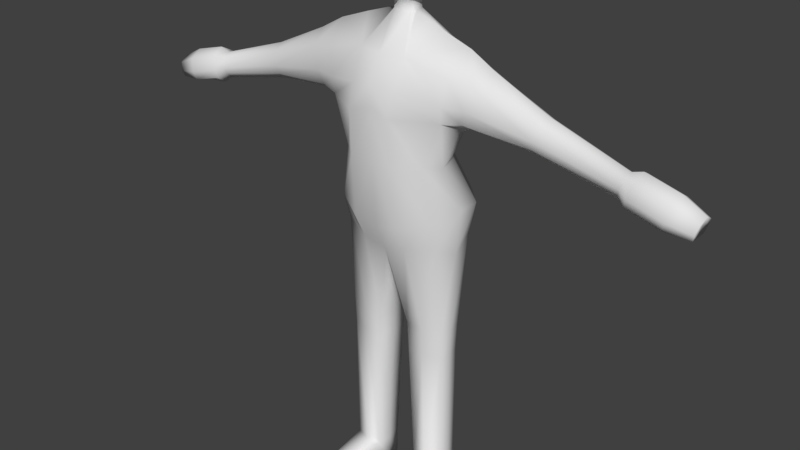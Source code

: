 # Source: shopkeeper.blend  (saved by Blender 2.77.0; exported with 4.5.12 LTS)
import bpy
from mathutils import Matrix  # noqa: F401  (used for matrix-valued properties, if any)

bpy.ops.wm.read_factory_settings(use_empty=True)
scene = bpy.context.scene
scene.name = 'Scene'

# ---- collections
col_collection_1 = bpy.data.collections.new('Collection 1'); scene.collection.children.link(col_collection_1)

# ---- materials (node trees are filled in below, after node groups)
mat_material = bpy.data.materials.new('Material')
mat_material.alpha_threshold = 0.0
mat_material.use_transparent_shadow = False
mat_material.roughness = 0.5
mat_material.line_color = (0.0, 0.0, 0.0, 1.0)

# ---- material node trees

# ---- world
world_world = bpy.data.worlds.new('World'); scene.world = world_world
world_world.color = (0.05088, 0.05088, 0.05088)
world_world.use_sun_shadow = False
world_world.sun_shadow_jitter_overblur = 0.0
world_world.cycles.sampling_method = 'MANUAL'

# ---- meshes
me_cube = bpy.data.meshes.new('Cube')
me_cube.from_pydata([(0.3773, 0.3321, -0.6294), (0.2174, 0.249, -0.3734), (0.01144, 0.4607, -0.6328), (0.3142, -0.3058, -0.6118), (0.004955, -0.3992, -0.6122), (0.4696, -0.04861, -0.6219), (0.004327, 0.2406, -0.3682), (0.2184, -0.1088, -0.3715), (0.002688, -0.1002, -0.3682), (0.2485, 0.03734, -0.3704), (0.3848, 0.3379, -1.07), (0.01411, 0.4615, -1.072), (0.4868, 0.1231, -0.9202), (0.3469, 0.3025, -0.6444), (0.2005, 0.2293, -0.4102), (0.296, -0.2808, -0.6444), (0.4307, -0.04954, -0.6444), (0.2033, -0.09154, -0.4102), (0.2276, 0.03847, -0.4102), (0.3571, 0.3025, -1.072), (0.4445, 0.1086, -0.9248), (-0.3773, 0.3321, -0.6294), (-0.2174, 0.249, -0.3734), (-0.01144, 0.4607, -0.6328), (-0.3142, -0.3058, -0.6118), (-0.004955, -0.3992, -0.6122), (-0.4696, -0.04861, -0.6219), (-0.004327, 0.2406, -0.3682), (-0.2184, -0.1088, -0.3715), (-0.002688, -0.1002, -0.3682), (0.0, 0.0409, -0.3641), (-0.2485, 0.03734, -0.3704), (-0.3848, 0.3379, -1.07), (-0.01411, 0.4615, -1.072), (-0.4868, 0.1231, -0.9202), (-0.3469, 0.3025, -0.6444), (-0.2005, 0.2293, -0.4102), (0.0, 0.4187, -0.6444), (-0.296, -0.2808, -0.6444), (0.0, -0.3683, -0.6444), (-0.4307, -0.04954, -0.6444), (0.0, 0.2199, -0.4079), (-0.2033, -0.09154, -0.4102), (0.0, -0.08375, -0.41), (0.0, 0.04104, -0.4091), (-0.2276, 0.03847, -0.4102), (-0.3571, 0.3025, -1.072), (0.0, 0.4187, -1.072), (-0.4445, 0.1086, -0.9248), (0.7445, 0.4549, -4.114), (0.7022, -0.4217, -4.115), (0.9208, 0.3676, -2.251), (0.8965, -0.4226, -2.202), (0.889, -0.04204, -4.0), (0.5964, 0.1398, -3.416), (0.582, -0.4507, -3.407), (0.98, -0.07023, -1.931), (0.7354, -0.225, -3.414), (0.1118, 0.1195, -1.515), (0.7963, -0.0244, -4.646), (0.7006, -0.3043, -4.509), (0.7218, 0.3429, -4.508), (0.7815, -0.06151, -5.748), (0.7339, -0.2133, -5.748), (0.7364, 0.1411, -5.748), (0.2361, 0.2449, -5.748), (0.2267, -0.2701, -5.748), (0.1872, -0.04233, -5.748), (0.7663, -0.06009, -6.144), (0.7212, -0.2042, -6.144), (0.7235, 0.1322, -6.144), (0.2488, 0.2307, -6.144), (0.2398, -0.258, -6.144), (0.2024, -0.04188, -6.144), (0.768, -0.05611, -8.019), (0.7296, -0.1786, -8.019), (0.7316, 0.1074, -8.019), (0.3279, 0.1912, -8.019), (0.3203, -0.2244, -8.019), (0.2885, -0.04063, -8.019), (0.768, -0.05611, -8.388), (0.7296, -0.1786, -8.388), (0.7316, 0.1074, -8.388), (0.3279, 0.1912, -8.388), (0.3203, -0.2244, -8.388), (0.2885, -0.04063, -8.388), (0.7374, -0.7999, -8.133), (0.4246, -0.8349, -8.133), (0.7374, -0.7999, -8.415), (0.4246, -0.8349, -8.415), (0.3722, 0.8615, -4.167), (0.3155, -0.6434, -4.209), (0.3288, 0.5339, -2.103), (0.3276, -0.4713, -2.059), (0.3251, 0.4252, -3.402), (0.3032, -0.7047, -3.378), (0.5477, -0.08262, -1.772), (0.3549, 0.6432, -4.579), (0.3269, -0.4575, -4.58), (0.4739, 0.2813, -5.748), (0.4678, -0.2853, -5.748), (0.4744, 0.2662, -6.144), (0.4686, -0.2715, -6.144), (0.5198, 0.2241, -8.019), (0.5148, -0.233, -8.019), (0.5198, 0.2241, -8.388), (0.5148, -0.233, -8.388), (0.5164, -0.0333, -8.388), (0.5733, -1.028, -8.133), (0.5733, -1.028, -8.415), (0.1247, 0.1076, -1.648), (0.1268, -0.1013, -1.648), (0.1879, 0.1347, -1.423), (0.1453, -0.03094, -1.648), (0.1135, -0.1248, -1.515), (0.3469, 0.3025, -1.123), (0.1279, -0.03633, -1.515), (0.1918, -0.1404, -1.423), (0.3469, 0.3025, -0.6444), (0.299, -0.03003, -1.419), (0.296, -0.2808, -1.123), (0.2005, 0.2293, -0.4102), (0.4307, -0.04954, -1.123), (0.296, -0.2808, -0.6444), (0.8633, 0.3381, -2.553), (0.4307, -0.04954, -0.6444), (0.2033, -0.09154, -0.4102), (0.2276, 0.03847, -0.4102), (0.8471, -0.4582, -2.558), (1.993, 0.1342, -2.731), (0.3144, -0.6571, -2.452), (0.3371, 0.593, -2.491), (0.9198, -0.1982, -2.945), (0.2989, -0.7427, -2.76), (0.8271, 0.2558, -2.772), (0.8245, -0.4096, -2.783), (0.3287, 0.5587, -2.797), (1.129, 0.2628, -2.543), (1.225, 0.2517, -2.312), (1.121, -0.3948, -2.553), (1.227, -0.3374, -2.276), (1.319, -0.07451, -2.123), (1.055, 0.1951, -2.725), (1.061, -0.3524, -2.741), (3.056, 0.0644, -3.002), (1.063, -0.1698, -2.838), (2.037, 0.1271, -2.585), (1.992, -0.2828, -2.728), (2.043, -0.2465, -2.562), (2.069, -0.07973, -2.474), (1.959, 0.09124, -2.84), (1.958, -0.2559, -2.832), (3.178, 0.1471, -3.053), (1.957, -0.1402, -2.917), (3.084, 0.05953, -2.901), (3.057, -0.2232, -3.0), (3.088, -0.1981, -2.886), (3.105, -0.08314, -2.825), (3.036, 0.03479, -3.077), (3.037, -0.2047, -3.072), (3.64, 0.1471, -3.179), (3.037, -0.1248, -3.161), (3.22, 0.1396, -2.898), (3.179, -0.2952, -3.049), (3.227, -0.2567, -2.874), (3.252, -0.07978, -2.781), (3.146, 0.1016, -3.168), (3.149, -0.2667, -3.16), (3.955, 0.07112, -3.249), (3.147, -0.1439, -3.25), (3.682, 0.1396, -3.024), (3.641, -0.2952, -3.175), (3.688, -0.2567, -3.0), (3.714, -0.07978, -2.907), (3.608, 0.1016, -3.294), (3.61, -0.2667, -3.286), (3.609, -0.1439, -3.29), (3.983, 0.06604, -3.144), (3.955, -0.2291, -3.247), (3.988, -0.2029, -3.128), (4.005, -0.08287, -3.064), (3.933, 0.04022, -3.327), (3.935, -0.2097, -3.322), (3.981, -0.1309, -3.153), (3.934, -0.1264, -3.324), (-0.7445, 0.4549, -4.114), (-0.7022, -0.4217, -4.115), (-0.9208, 0.3676, -2.251), (-0.8964, -0.4226, -2.202), (-0.889, -0.04204, -4.0), (0.0, 0.817, -4.217), (-0.5964, 0.1398, -3.416), (0.0, -0.6099, -4.295), (-0.582, -0.4507, -3.407), (-0.98, -0.07023, -1.931), (-1.392e-27, 0.6021, -2.062), (0.007861, -0.5445, -2.068), (0.0, 0.4525, -3.389), (8.698e-05, -0.679, -3.352), (-0.7354, -0.225, -3.414), (-0.1118, 0.1195, -1.515), (-0.7963, -0.0244, -4.646), (-0.7006, -0.3043, -4.509), (-0.7218, 0.3429, -4.508), (0.0, 0.5963, -4.644), (0.0, -0.4418, -4.644), (0.0, 0.01821, -4.837), (-0.7815, -0.06151, -5.748), (-0.7339, -0.2133, -5.748), (-0.7364, 0.1411, -5.748), (-0.2361, 0.2449, -5.748), (-0.2267, -0.2701, -5.748), (-0.1872, -0.04233, -5.748), (-0.7663, -0.06009, -6.144), (-0.7212, -0.2042, -6.144), (-0.7235, 0.1322, -6.144), (-0.2488, 0.2307, -6.144), (-0.2398, -0.258, -6.144), (-0.2024, -0.04188, -6.144), (-0.768, -0.05611, -8.019), (-0.7296, -0.1786, -8.019), (-0.7316, 0.1074, -8.019), (-0.3279, 0.1912, -8.019), (-0.3203, -0.2244, -8.019), (-0.2885, -0.04063, -8.019), (-0.768, -0.05611, -8.388), (-0.7296, -0.1786, -8.388), (-0.7316, 0.1074, -8.388), (-0.3279, 0.1912, -8.388), (-0.3203, -0.2244, -8.388), (-0.2885, -0.04063, -8.388), (-0.7374, -0.7999, -8.133), (-0.4246, -0.8349, -8.133), (-0.7374, -0.7999, -8.415), (-0.4246, -0.8349, -8.415), (-0.3722, 0.8615, -4.167), (-0.3155, -0.6434, -4.209), (-0.3288, 0.5339, -2.103), (-0.3154, -0.4713, -2.059), (-0.3251, 0.4252, -3.402), (-0.3032, -0.7047, -3.378), (-0.5477, -0.08262, -1.772), (-0.3549, 0.6432, -4.579), (-0.3269, -0.4575, -4.58), (-0.4739, 0.2813, -5.748), (-0.4678, -0.2853, -5.748), (-0.4744, 0.2662, -6.144), (-0.4686, -0.2715, -6.144), (-0.5198, 0.2241, -8.019), (-0.5148, -0.233, -8.019), (-0.5198, 0.2241, -8.388), (-0.5148, -0.233, -8.388), (-0.5164, -0.0333, -8.388), (-0.5733, -1.028, -8.133), (-0.5733, -1.028, -8.415), (-0.1247, 0.1076, -1.648), (0.0, 0.1857, -1.648), (-0.1268, -0.1013, -1.648), (3.403e-05, -0.1426, -1.647), (-0.1879, 0.1347, -1.423), (-0.1453, -0.03094, -1.648), (0.0, 0.1804, -1.515), (-0.1135, -0.1248, -1.515), (0.0, -0.1724, -1.515), (-0.3469, 0.3025, -1.123), (-0.1279, -0.03633, -1.515), (0.0, 0.2743, -1.423), (-0.1918, -0.1404, -1.423), (0.0, -0.3185, -1.423), (-0.3469, 0.3025, -0.6444), (-0.299, -0.03003, -1.419), (0.0, 0.4187, -1.123), (-0.296, -0.2808, -1.123), (0.0, -0.3683, -1.123), (-0.2005, 0.2293, -0.4102), (-0.4307, -0.04954, -1.123), (0.0, 0.4187, -0.6444), (-0.296, -0.2808, -0.6444), (0.0, -0.3683, -0.6444), (-0.8633, 0.3381, -2.553), (-0.4307, -0.04954, -0.6444), (0.0, 0.2199, -0.4079), (-0.2033, -0.09154, -0.4102), (0.0, -0.08375, -0.41), (0.0, 0.04104, -0.4091), (-0.2276, 0.03847, -0.4102), (-0.8465, -0.4582, -2.558), (-2.576e-31, 0.6854, -2.42), (0.01059, -0.7135, -2.363), (-1.993, 0.1342, -2.731), (-0.2982, -0.6572, -2.452), (-0.3371, 0.593, -2.491), (0.008115, -0.6844, -2.689), (-0.9198, -0.1982, -2.945), (-0.2873, -0.7427, -2.76), (-0.8271, 0.2558, -2.772), (-0.8244, -0.4096, -2.783), (0.0, 0.6731, -2.745), (-0.3287, 0.5587, -2.797), (-1.129, 0.2628, -2.543), (-1.225, 0.2517, -2.312), (-1.121, -0.3948, -2.553), (-1.227, -0.3374, -2.276), (-1.319, -0.07451, -2.123), (-1.055, 0.1951, -2.725), (-1.061, -0.3524, -2.741), (-3.056, 0.0644, -3.002), (-1.063, -0.1698, -2.838), (-2.037, 0.1271, -2.585), (-1.992, -0.2828, -2.728), (-2.043, -0.2465, -2.562), (-2.069, -0.07973, -2.474), (-1.959, 0.09124, -2.84), (-1.958, -0.2559, -2.832), (-3.178, 0.1471, -3.053), (-1.957, -0.1402, -2.917), (-3.084, 0.05953, -2.901), (-3.057, -0.2232, -3.0), (-3.088, -0.1981, -2.886), (-3.105, -0.08314, -2.825), (-3.036, 0.03479, -3.077), (-3.037, -0.2047, -3.072), (-3.64, 0.1471, -3.179), (-3.037, -0.1248, -3.161), (-3.22, 0.1396, -2.898), (-3.179, -0.2952, -3.049), (-3.227, -0.2567, -2.874), (-3.252, -0.07978, -2.781), (-3.146, 0.1016, -3.168), (-3.149, -0.2667, -3.16), (-3.955, 0.07112, -3.249), (-3.147, -0.1439, -3.25), (-3.682, 0.1396, -3.024), (-3.641, -0.2952, -3.175), (-3.688, -0.2567, -3.0), (-3.714, -0.07978, -2.907), (-3.608, 0.1016, -3.294), (-3.61, -0.2667, -3.286), (-3.609, -0.1439, -3.29), (-3.983, 0.06604, -3.144), (-3.955, -0.2291, -3.247), (-3.988, -0.2029, -3.128), (-4.005, -0.08287, -3.064), (-3.933, 0.04022, -3.327), (-3.935, -0.2097, -3.322), (-3.981, -0.1309, -3.153), (-3.934, -0.1264, -3.324)], [], [(0, 2, 6, 1), (3, 5, 9, 7), (9, 30, 8, 7), (1, 6, 30, 9), (5, 0, 1, 9), (4, 3, 7, 8), (0, 5, 12, 10), (2, 0, 10, 11), (14, 41, 37, 13), (17, 18, 16, 15), (17, 43, 44, 18), (18, 44, 41, 14), (18, 14, 13, 16), (43, 17, 15, 39), (19, 20, 16, 13), (47, 19, 13, 37), (3, 4, 39, 15), (6, 2, 37, 41), (4, 8, 43, 39), (5, 3, 15, 16), (8, 30, 44, 43), (30, 6, 41, 44), (11, 10, 19, 47), (10, 12, 20, 19), (12, 5, 16, 20), (2, 11, 47, 37), (21, 22, 27, 23), (24, 28, 31, 26), (31, 28, 29, 30), (22, 31, 30, 27), (26, 31, 22, 21), (25, 29, 28, 24), (21, 32, 34, 26), (23, 33, 32, 21), (36, 35, 37, 41), (42, 38, 40, 45), (42, 45, 44, 43), (45, 36, 41, 44), (45, 40, 35, 36), (43, 39, 38, 42), (46, 35, 40, 48), (47, 37, 35, 46), (24, 38, 39, 25), (27, 41, 37, 23), (25, 39, 43, 29), (26, 40, 38, 24), (29, 43, 44, 30), (30, 44, 41, 27), (33, 47, 46, 32), (32, 46, 48, 34), (34, 48, 40, 26), (23, 37, 47, 33), (52, 128, 139, 140), (136, 94, 197, 297), (94, 90, 190, 197), (91, 95, 198, 192), (130, 93, 196, 288), (53, 57, 55, 50), (49, 54, 57, 53), (124, 51, 138, 137), (96, 92, 110, 113), (92, 195, 256, 110), (53, 50, 60, 59), (49, 53, 59, 61), (97, 61, 64, 99), (205, 206, 67, 66), (91, 192, 205, 98), (90, 49, 61, 97), (99, 64, 70, 101), (66, 67, 73, 72), (59, 60, 63, 62), (206, 204, 65, 67), (98, 205, 66, 100), (61, 59, 62, 64), (102, 72, 78, 104), (73, 71, 77, 79), (62, 63, 69, 68), (67, 65, 71, 73), (100, 66, 72, 102), (64, 62, 68, 70), (103, 76, 82, 105), (78, 79, 85, 84), (70, 68, 74, 76), (72, 73, 79, 78), (101, 70, 76, 103), (68, 69, 75, 74), (105, 107, 85, 83), (107, 106, 84, 85), (74, 75, 81, 80), (79, 77, 83, 85), (78, 84, 89, 87), (76, 74, 80, 82), (108, 87, 89, 109), (106, 81, 88, 109), (81, 75, 86, 88), (104, 78, 87, 108), (75, 104, 108, 86), (84, 106, 109, 89), (86, 108, 109, 88), (80, 81, 106, 107), (82, 80, 107, 105), (71, 101, 103, 77), (77, 103, 105, 83), (63, 100, 102, 69), (69, 102, 104, 75), (60, 98, 100, 63), (65, 99, 101, 71), (190, 90, 97, 204), (50, 91, 98, 60), (204, 97, 99, 65), (51, 92, 96, 56), (56, 96, 93, 52), (128, 52, 93, 130), (50, 55, 95, 91), (54, 49, 90, 94), (134, 54, 94, 136), (113, 110, 58, 116), (110, 256, 261, 58), (196, 93, 111, 258), (93, 96, 113, 111), (58, 261, 266, 112), (116, 58, 112, 119), (258, 111, 114, 263), (111, 113, 116, 114), (112, 266, 271, 115), (117, 119, 122, 120), (263, 114, 117, 268), (114, 116, 119, 117), (115, 271, 276, 118), (120, 122, 125, 123), (119, 112, 115, 122), (268, 117, 120, 273), (118, 276, 281, 121), (123, 125, 127, 126), (122, 115, 118, 125), (273, 120, 123, 278), (127, 284, 283, 126), (121, 281, 284, 127), (125, 118, 121, 127), (278, 123, 126, 283), (51, 124, 131, 92), (135, 128, 130, 133), (128, 135, 143, 139), (133, 130, 288, 292), (92, 131, 287, 195), (56, 52, 140, 141), (57, 132, 135, 55), (95, 133, 292, 198), (54, 134, 132, 57), (55, 135, 133, 95), (124, 134, 136, 131), (131, 136, 297, 287), (145, 142, 150, 153), (141, 140, 148, 149), (142, 137, 129, 150), (143, 145, 153, 151), (132, 134, 142, 145), (134, 124, 137, 142), (135, 132, 145, 143), (51, 56, 141, 138), (151, 153, 161, 159), (148, 147, 155, 156), (146, 149, 157, 154), (147, 151, 159, 155), (137, 138, 146, 129), (139, 143, 151, 147), (138, 141, 149, 146), (140, 139, 147, 148), (154, 157, 165, 162), (155, 159, 167, 163), (144, 154, 162, 152), (161, 158, 166, 169), (150, 129, 144, 158), (149, 148, 156, 157), (153, 150, 158, 161), (129, 146, 154, 144), (152, 162, 170, 160), (169, 166, 174, 176), (165, 164, 172, 173), (166, 152, 160, 174), (156, 155, 163, 164), (159, 161, 169, 167), (158, 144, 152, 166), (157, 156, 164, 165), (173, 172, 179, 180), (174, 160, 168, 181), (175, 176, 184, 182), (172, 171, 178, 179), (163, 167, 175, 171), (162, 165, 173, 170), (164, 163, 171, 172), (167, 169, 176, 175), (183, 180, 179, 178), (168, 177, 180, 183), (181, 168, 183, 184), (184, 183, 178, 182), (176, 174, 181, 184), (160, 170, 177, 168), (171, 175, 182, 178), (170, 173, 180, 177), (188, 302, 301, 286), (298, 297, 197, 239), (239, 197, 190, 235), (236, 192, 198, 240), (290, 288, 196, 238), (189, 186, 193, 199), (185, 189, 199, 191), (279, 299, 300, 187), (241, 260, 255, 237), (237, 255, 256, 195), (189, 201, 202, 186), (185, 203, 201, 189), (242, 244, 209, 203), (205, 211, 212, 206), (236, 243, 205, 192), (235, 242, 203, 185), (244, 246, 215, 209), (211, 217, 218, 212), (201, 207, 208, 202), (206, 212, 210, 204), (243, 245, 211, 205), (203, 209, 207, 201), (247, 249, 223, 217), (218, 224, 222, 216), (207, 213, 214, 208), (212, 218, 216, 210), (245, 247, 217, 211), (209, 215, 213, 207), (248, 250, 227, 221), (223, 229, 230, 224), (215, 221, 219, 213), (217, 223, 224, 218), (246, 248, 221, 215), (213, 219, 220, 214), (250, 228, 230, 252), (252, 230, 229, 251), (219, 225, 226, 220), (224, 230, 228, 222), (223, 232, 234, 229), (221, 227, 225, 219), (253, 254, 234, 232), (251, 254, 233, 226), (226, 233, 231, 220), (249, 253, 232, 223), (220, 231, 253, 249), (229, 234, 254, 251), (231, 233, 254, 253), (225, 252, 251, 226), (227, 250, 252, 225), (216, 222, 248, 246), (222, 228, 250, 248), (208, 214, 247, 245), (214, 220, 249, 247), (202, 208, 245, 243), (210, 216, 246, 244), (190, 204, 242, 235), (186, 202, 243, 236), (204, 210, 244, 242), (187, 194, 241, 237), (194, 188, 238, 241), (286, 290, 238, 188), (186, 236, 240, 193), (191, 239, 235, 185), (295, 298, 239, 191), (260, 265, 200, 255), (255, 200, 261, 256), (196, 258, 257, 238), (238, 257, 260, 241), (200, 259, 266, 261), (265, 270, 259, 200), (258, 263, 262, 257), (257, 262, 265, 260), (259, 264, 271, 266), (267, 272, 275, 270), (263, 268, 267, 262), (262, 267, 270, 265), (264, 269, 276, 271), (272, 277, 280, 275), (270, 275, 264, 259), (268, 273, 272, 267), (269, 274, 281, 276), (277, 282, 285, 280), (275, 280, 269, 264), (273, 278, 277, 272), (285, 282, 283, 284), (274, 285, 284, 281), (280, 285, 274, 269), (278, 283, 282, 277), (187, 237, 291, 279), (296, 294, 290, 286), (286, 301, 305, 296), (294, 292, 288, 290), (237, 195, 287, 291), (194, 303, 302, 188), (199, 193, 296, 293), (240, 198, 292, 294), (191, 199, 293, 295), (193, 240, 294, 296), (279, 291, 298, 295), (291, 287, 297, 298), (307, 315, 312, 304), (303, 311, 310, 302), (304, 312, 289, 299), (305, 313, 315, 307), (293, 307, 304, 295), (295, 304, 299, 279), (296, 305, 307, 293), (187, 300, 303, 194), (313, 321, 323, 315), (310, 318, 317, 309), (308, 316, 319, 311), (309, 317, 321, 313), (299, 289, 308, 300), (301, 309, 313, 305), (300, 308, 311, 303), (302, 310, 309, 301), (316, 324, 327, 319), (317, 325, 329, 321), (306, 314, 324, 316), (323, 331, 328, 320), (312, 320, 306, 289), (311, 319, 318, 310), (315, 323, 320, 312), (289, 306, 316, 308), (314, 322, 332, 324), (331, 338, 336, 328), (327, 335, 334, 326), (328, 336, 322, 314), (318, 326, 325, 317), (321, 329, 331, 323), (320, 328, 314, 306), (319, 327, 326, 318), (335, 342, 341, 334), (336, 343, 330, 322), (337, 344, 346, 338), (334, 341, 340, 333), (325, 333, 337, 329), (324, 332, 335, 327), (326, 334, 333, 325), (329, 337, 338, 331), (345, 340, 341, 342), (330, 345, 342, 339), (343, 346, 345, 330), (346, 344, 340, 345), (338, 346, 343, 336), (322, 330, 339, 332), (333, 340, 344, 337), (332, 339, 342, 335)])
me_cube.polygons.foreach_set('use_smooth', [True] * 348)
_uv = me_cube.uv_layers.new(name='UVMap')
_uv.uv.foreach_set('vector', [0.6756, 0.9049, 0.6693, 0.9049, 0.6704, 0.9006, 0.6736, 0.9006, 0.6629, 0.9307, 0.6601, 0.9267, 0.6639, 0.9234, 0.6645, 0.9258, 0.6639, 0.9234, 0.6679, 0.9232, 0.668, 0.9255, 0.6645, 0.9258, 0.6641, 0.92, 0.6676, 0.9199, 0.6679, 0.9232, 0.6639, 0.9234, 0.6088, 0.939, 0.6148, 0.9386, 0.6133, 0.9431, 0.61, 0.9432, 0.668, 0.932, 0.6629, 0.9307, 0.6645, 0.9258, 0.668, 0.9255, 0.6148, 0.9386, 0.6088, 0.939, 0.6115, 0.9337, 0.6148, 0.9309, 0.6693, 0.9049, 0.6756, 0.9049, 0.6756, 0.9126, 0.6693, 0.9126, 0.6068, 0.9032, 0.6068, 0.9067, 0.6029, 0.9071, 0.6029, 0.9008, 0.6022, 0.9202, 0.6002, 0.9194, 0.6023, 0.916, 0.6056, 0.9191, 0.6022, 0.9202, 0.6015, 0.9237, 0.5995, 0.9233, 0.6002, 0.9194, 0.6002, 0.9194, 0.5995, 0.9233, 0.5967, 0.9227, 0.5971, 0.9192, 0.6002, 0.9194, 0.5971, 0.9192, 0.5964, 0.9163, 0.6023, 0.916, 0.6015, 0.9237, 0.6022, 0.9202, 0.6056, 0.9191, 0.6061, 0.9245, 0.5927, 0.9007, 0.5933, 0.9051, 0.5933, 0.9104, 0.5896, 0.9062, 0.5959, 0.9072, 0.5959, 0.9007, 0.6029, 0.9008, 0.6029, 0.9071, 0.6199, 0.9196, 0.6199, 0.9248, 0.6194, 0.925, 0.6194, 0.9199, 0.6601, 0.9097, 0.6618, 0.9041, 0.6623, 0.9047, 0.6607, 0.9097, 0.6671, 0.9178, 0.6623, 0.9151, 0.6627, 0.9145, 0.6674, 0.9171, 0.6024, 0.9153, 0.606, 0.9189, 0.6056, 0.9191, 0.6023, 0.916, 0.6623, 0.9151, 0.6614, 0.9129, 0.6619, 0.9125, 0.6627, 0.9145, 0.6614, 0.9129, 0.6601, 0.9097, 0.6607, 0.9097, 0.6619, 0.9125, 0.5915, 0.9228, 0.5896, 0.9162, 0.5904, 0.9162, 0.5922, 0.9226, 0.5896, 0.9162, 0.5916, 0.9126, 0.5922, 0.913, 0.5904, 0.9162, 0.62, 0.9043, 0.62, 0.9097, 0.6194, 0.9093, 0.6194, 0.9042, 0.6618, 0.9041, 0.6669, 0.9006, 0.6674, 0.9012, 0.6623, 0.9047, 0.67, 0.9254, 0.6723, 0.9206, 0.6756, 0.9199, 0.6748, 0.9244, 0.6561, 0.9288, 0.651, 0.9293, 0.6498, 0.9272, 0.6549, 0.9248, 0.5861, 0.9395, 0.5866, 0.9371, 0.5901, 0.9374, 0.5901, 0.9397, 0.5867, 0.943, 0.5861, 0.9395, 0.5901, 0.9397, 0.5901, 0.943, 0.6549, 0.9248, 0.6498, 0.9272, 0.6474, 0.9245, 0.6503, 0.92, 0.5904, 0.9309, 0.5901, 0.9374, 0.5866, 0.9371, 0.5854, 0.9323, 0.6503, 0.92, 0.6544, 0.9149, 0.6561, 0.9191, 0.6549, 0.9248, 0.6748, 0.9244, 0.6756, 0.9321, 0.6707, 0.9331, 0.67, 0.9254, 0.6068, 0.9102, 0.603, 0.913, 0.6029, 0.9071, 0.6068, 0.9067, 0.6119, 0.9162, 0.6169, 0.916, 0.6148, 0.9191, 0.6107, 0.918, 0.601, 0.9273, 0.5989, 0.9273, 0.5995, 0.9233, 0.6015, 0.9237, 0.5989, 0.9273, 0.5959, 0.9262, 0.5967, 0.9227, 0.5995, 0.9233, 0.6107, 0.918, 0.6148, 0.9191, 0.6113, 0.9241, 0.6088, 0.9207, 0.5351, 0.9347, 0.5393, 0.933, 0.5393, 0.9385, 0.5352, 0.938, 0.6168, 0.9287, 0.6113, 0.9241, 0.6148, 0.9191, 0.6169, 0.9244, 0.5959, 0.9072, 0.6029, 0.9071, 0.603, 0.913, 0.5961, 0.9132, 0.6199, 0.9175, 0.6194, 0.9172, 0.6194, 0.9118, 0.6199, 0.9118, 0.6088, 0.9045, 0.6095, 0.9045, 0.6113, 0.9096, 0.6109, 0.9101, 0.6172, 0.8966, 0.6174, 0.8974, 0.6119, 0.8998, 0.6114, 0.8992, 0.594, 0.9347, 0.5934, 0.9343, 0.5935, 0.9296, 0.594, 0.9294, 0.6114, 0.8992, 0.6119, 0.8998, 0.6109, 0.9017, 0.6103, 0.9013, 0.6103, 0.9013, 0.6109, 0.9017, 0.6095, 0.9045, 0.6088, 0.9045, 0.6328, 0.9167, 0.6335, 0.9169, 0.6318, 0.9232, 0.631, 0.9233, 0.631, 0.9233, 0.6318, 0.9232, 0.6335, 0.9265, 0.6329, 0.927, 0.6201, 0.9021, 0.6194, 0.902, 0.6194, 0.8969, 0.6201, 0.8966, 0.6109, 0.9101, 0.6113, 0.9096, 0.6174, 0.9132, 0.6171, 0.9139, 0.314, 0.8599, 0.3166, 0.8543, 0.3202, 0.857, 0.319, 0.8619, 0.4123, 0.8592, 0.4102, 0.8482, 0.4153, 0.848, 0.4172, 0.8597, 0.4102, 0.8482, 0.4112, 0.8354, 0.4166, 0.8339, 0.4153, 0.848, 0.3248, 0.8253, 0.3171, 0.8375, 0.3128, 0.8348, 0.3213, 0.8209, 0.3088, 0.851, 0.3054, 0.8568, 0.3001, 0.8551, 0.3039, 0.8492, 0.4357, 0.95, 0.4318, 0.96, 0.4279, 0.9596, 0.4295, 0.9473, 0.4437, 0.9486, 0.4375, 0.9603, 0.4318, 0.96, 0.4357, 0.95, 0.4023, 0.8638, 0.4018, 0.8693, 0.3965, 0.8685, 0.3978, 0.8643, 0.2155, 0.8407, 0.2081, 0.8379, 0.2117, 0.8333, 0.2138, 0.8335, 0.1677, 0.8753, 0.173, 0.8765, 0.1713, 0.8822, 0.1689, 0.8823, 0.9415, 0.9637, 0.9353, 0.961, 0.9377, 0.9542, 0.9425, 0.9523, 0.9495, 0.9622, 0.9415, 0.9637, 0.9425, 0.9523, 0.9482, 0.9551, 0.9158, 0.8415, 0.9086, 0.8429, 0.9062, 0.8209, 0.911, 0.8207, 0.7851, 0.8922, 0.7926, 0.8954, 0.7936, 0.9074, 0.7901, 0.9069, 0.8307, 0.839, 0.8272, 0.8346, 0.8302, 0.8292, 0.834, 0.8334, 0.9171, 0.8491, 0.9092, 0.85, 0.9086, 0.8429, 0.9158, 0.8415, 0.911, 0.8207, 0.9062, 0.8209, 0.906, 0.8139, 0.9106, 0.8137, 0.7901, 0.9069, 0.7936, 0.9074, 0.7942, 0.9133, 0.7909, 0.9128, 0.9425, 0.9523, 0.9377, 0.9542, 0.9409, 0.9325, 0.9434, 0.9328, 0.7926, 0.8954, 0.8015, 0.8928, 0.7983, 0.9072, 0.7936, 0.9074, 0.834, 0.8334, 0.8302, 0.8292, 0.8431, 0.815, 0.8463, 0.8174, 0.9482, 0.9551, 0.9425, 0.9523, 0.9434, 0.9328, 0.9466, 0.933, 0.85, 0.8116, 0.8469, 0.8093, 0.865, 0.7826, 0.8676, 0.7846, 0.7942, 0.9133, 0.7987, 0.9131, 0.8009, 0.9407, 0.7971, 0.9409, 0.9434, 0.9328, 0.9409, 0.9325, 0.9415, 0.9255, 0.9439, 0.9258, 0.7936, 0.9074, 0.7983, 0.9072, 0.7987, 0.9131, 0.7942, 0.9133, 0.8463, 0.8174, 0.8431, 0.815, 0.8469, 0.8093, 0.85, 0.8116, 0.9466, 0.933, 0.9434, 0.9328, 0.9439, 0.9258, 0.947, 0.926, 0.6516, 0.7935, 0.6482, 0.7936, 0.6479, 0.788, 0.6513, 0.7879, 0.553, 0.932, 0.5554, 0.9324, 0.5559, 0.9372, 0.5535, 0.9369, 0.947, 0.926, 0.9439, 0.9258, 0.9464, 0.8928, 0.949, 0.893, 0.7909, 0.9128, 0.7942, 0.9133, 0.7971, 0.9409, 0.7943, 0.9405, 0.9106, 0.8137, 0.906, 0.8139, 0.9042, 0.7809, 0.908, 0.7807, 0.9439, 0.9258, 0.9415, 0.9255, 0.9444, 0.8926, 0.9464, 0.8928, 0.6034, 0.9092, 0.604, 0.9053, 0.6072, 0.9058, 0.6061, 0.9092, 0.604, 0.9053, 0.6045, 0.9023, 0.6072, 0.9029, 0.6072, 0.9058, 0.6849, 0.8906, 0.6831, 0.8904, 0.6835, 0.8848, 0.6853, 0.885, 0.5554, 0.9324, 0.5587, 0.9322, 0.5592, 0.937, 0.5559, 0.9372, 0.553, 0.932, 0.5535, 0.9369, 0.5454, 0.9361, 0.5451, 0.9324, 0.6871, 0.8908, 0.6849, 0.8906, 0.6853, 0.885, 0.6875, 0.8851, 0.6158, 0.9372, 0.6182, 0.9373, 0.6182, 0.9416, 0.6158, 0.9415, 0.6045, 0.9023, 0.6014, 0.9025, 0.6028, 0.8931, 0.6056, 0.8901, 0.6835, 0.8848, 0.6831, 0.8904, 0.6746, 0.888, 0.6749, 0.8836, 0.6234, 0.9369, 0.6207, 0.9373, 0.6211, 0.9278, 0.6228, 0.9249, 0.6265, 0.9373, 0.6234, 0.9369, 0.6228, 0.9249, 0.6255, 0.9278, 0.6072, 0.9029, 0.6045, 0.9023, 0.6056, 0.8901, 0.6072, 0.8934, 0.6746, 0.888, 0.6712, 0.8876, 0.6715, 0.8832, 0.6749, 0.8836, 0.6006, 0.9043, 0.6014, 0.9025, 0.6045, 0.9023, 0.604, 0.9053, 0.6007, 0.9068, 0.6006, 0.9043, 0.604, 0.9053, 0.6034, 0.9092, 0.9138, 0.8133, 0.9106, 0.8137, 0.908, 0.7807, 0.9108, 0.7804, 0.654, 0.7932, 0.6516, 0.7935, 0.6513, 0.7879, 0.6537, 0.7876, 0.8498, 0.8198, 0.8463, 0.8174, 0.85, 0.8116, 0.8533, 0.8139, 0.8533, 0.8139, 0.85, 0.8116, 0.8676, 0.7846, 0.8705, 0.7866, 0.8382, 0.8378, 0.834, 0.8334, 0.8463, 0.8174, 0.8498, 0.8198, 0.9144, 0.8203, 0.911, 0.8207, 0.9106, 0.8137, 0.9138, 0.8133, 0.9225, 0.8476, 0.9171, 0.8491, 0.9158, 0.8415, 0.9209, 0.8398, 0.8347, 0.8438, 0.8307, 0.839, 0.834, 0.8334, 0.8382, 0.8378, 0.9209, 0.8398, 0.9158, 0.8415, 0.911, 0.8207, 0.9144, 0.8203, 0.4018, 0.8693, 0.4118, 0.8714, 0.4055, 0.8765, 0.3988, 0.8744, 0.4605, 0.8447, 0.4596, 0.8368, 0.4705, 0.8327, 0.4674, 0.8433, 0.3166, 0.8543, 0.314, 0.8599, 0.3054, 0.8568, 0.3088, 0.851, 0.3289, 0.8301, 0.3208, 0.8393, 0.3171, 0.8375, 0.3248, 0.8253, 0.4045, 0.848, 0.4034, 0.8363, 0.4112, 0.8354, 0.4102, 0.8482, 0.4022, 0.8598, 0.4045, 0.848, 0.4102, 0.8482, 0.4123, 0.8592, 0.1245, 0.9407, 0.1245, 0.9431, 0.1224, 0.9433, 0.1224, 0.9405, 0.1689, 0.8823, 0.1713, 0.8822, 0.1713, 0.8845, 0.1693, 0.8846, 0.2252, 0.8308, 0.2264, 0.8366, 0.2149, 0.8331, 0.2155, 0.8308, 0.2264, 0.8366, 0.2155, 0.8407, 0.2138, 0.8335, 0.2149, 0.8331, 0.1693, 0.8846, 0.1713, 0.8845, 0.1719, 0.8862, 0.1683, 0.8863, 0.1522, 0.9434, 0.1539, 0.9413, 0.1549, 0.942, 0.1542, 0.9454, 0.04962, 0.9412, 0.04965, 0.9434, 0.04749, 0.9432, 0.04745, 0.9413, 0.1245, 0.9394, 0.1245, 0.9407, 0.1224, 0.9405, 0.1224, 0.939, 0.1722, 0.8551, 0.1758, 0.855, 0.1769, 0.8605, 0.1709, 0.8608, 0.1148, 0.8512, 0.1168, 0.8513, 0.1166, 0.8567, 0.1127, 0.8566, 0.1492, 0.9434, 0.151, 0.9443, 0.1517, 0.9454, 0.1475, 0.9452, 0.151, 0.9443, 0.1522, 0.9434, 0.1542, 0.9454, 0.1517, 0.9454, 0.1709, 0.8608, 0.1769, 0.8605, 0.1773, 0.8689, 0.1714, 0.8692, 0.1127, 0.8566, 0.1166, 0.8567, 0.1166, 0.8651, 0.1127, 0.865, 0.1168, 0.8513, 0.1193, 0.8511, 0.1222, 0.8566, 0.1166, 0.8567, 0.2455, 0.005859, 0.3894, 0.005859, 0.4675, 0.1902, 0.2455, 0.1902, 0.9175, 0.9103, 0.9234, 0.9099, 0.9225, 0.9138, 0.9195, 0.9141, 0.8994, 0.9181, 0.9032, 0.9162, 0.9054, 0.9205, 0.9033, 0.9207, 0.1166, 0.8567, 0.1222, 0.8566, 0.1222, 0.865, 0.1166, 0.8651, 0.2455, 0.1902, 0.4675, 0.1902, 0.4675, 0.4839, 0.2455, 0.4839, 0.9054, 0.9205, 0.9049, 0.9245, 0.903, 0.9242, 0.9033, 0.9207, 0.9082, 0.9213, 0.9075, 0.9248, 0.9049, 0.9245, 0.9054, 0.9205, 0.8627, 0.9061, 0.8683, 0.9061, 0.8669, 0.9101, 0.8639, 0.9101, 0.8974, 0.9231, 0.8994, 0.9181, 0.9033, 0.9207, 0.903, 0.9242, 0.4018, 0.8693, 0.4023, 0.8638, 0.4126, 0.8647, 0.4118, 0.8714, 0.3183, 0.8507, 0.3166, 0.8543, 0.3088, 0.851, 0.3115, 0.8465, 0.3166, 0.8543, 0.3183, 0.8507, 0.321, 0.8536, 0.3202, 0.857, 0.3115, 0.8465, 0.3088, 0.851, 0.3039, 0.8492, 0.3069, 0.8445, 0.4118, 0.8714, 0.4126, 0.8647, 0.4175, 0.8654, 0.4171, 0.8726, 0.4605, 0.8447, 0.4674, 0.8433, 0.4667, 0.8493, 0.4618, 0.8509, 0.4318, 0.96, 0.4318, 0.9684, 0.4281, 0.9709, 0.4279, 0.9596, 0.3171, 0.8375, 0.3115, 0.8465, 0.3069, 0.8445, 0.3128, 0.8348, 0.4375, 0.9603, 0.4388, 0.972, 0.4318, 0.9684, 0.4318, 0.96, 0.3208, 0.8393, 0.3183, 0.8507, 0.3115, 0.8465, 0.3171, 0.8375, 0.4023, 0.8638, 0.4022, 0.8598, 0.4123, 0.8592, 0.4126, 0.8647, 0.4126, 0.8647, 0.4123, 0.8592, 0.4172, 0.8597, 0.4175, 0.8654, 0.07408, 0.9604, 0.06908, 0.9605, 0.07046, 0.947, 0.07363, 0.947, 0.2069, 0.894, 0.211, 0.8927, 0.2115, 0.9052, 0.2089, 0.9056, 0.1534, 0.9025, 0.1529, 0.9053, 0.141, 0.9035, 0.1412, 0.9018, 0.07658, 0.9604, 0.07408, 0.9604, 0.07363, 0.947, 0.07521, 0.947, 0.3049, 0.932, 0.2976, 0.9337, 0.2985, 0.9297, 0.3044, 0.9295, 0.4022, 0.8598, 0.4023, 0.8638, 0.3978, 0.8643, 0.3984, 0.8609, 0.3084, 0.9337, 0.3049, 0.932, 0.3044, 0.9295, 0.3074, 0.9296, 0.4018, 0.8693, 0.3988, 0.8744, 0.3934, 0.8715, 0.3965, 0.8685, 0.07521, 0.947, 0.07363, 0.947, 0.07336, 0.9308, 0.07446, 0.9308, 0.09768, 0.9064, 0.09841, 0.904, 0.1125, 0.9094, 0.1119, 0.911, 0.2068, 0.9055, 0.2089, 0.9056, 0.211, 0.9215, 0.2095, 0.9214, 0.09841, 0.904, 0.09881, 0.9024, 0.1128, 0.9083, 0.1125, 0.9094, 0.1529, 0.9053, 0.1518, 0.9089, 0.1405, 0.9057, 0.141, 0.9035, 0.08734, 0.8992, 0.08808, 0.8963, 0.09881, 0.9024, 0.09841, 0.904, 0.2037, 0.8931, 0.2069, 0.894, 0.2089, 0.9056, 0.2068, 0.9055, 0.08635, 0.9033, 0.08734, 0.8992, 0.09841, 0.904, 0.09768, 0.9064, 0.1072, 0.9293, 0.1085, 0.9313, 0.1074, 0.9326, 0.1055, 0.9296, 0.1081, 0.8742, 0.1084, 0.8732, 0.1103, 0.8731, 0.1099, 0.8747, 0.1077, 0.9279, 0.1072, 0.9293, 0.1055, 0.9296, 0.1063, 0.9274, 0.06936, 0.8954, 0.0672, 0.8954, 0.06628, 0.8938, 0.06961, 0.8937, 0.1412, 0.9018, 0.141, 0.9035, 0.1268, 0.9007, 0.1269, 0.8995, 0.2089, 0.9056, 0.2115, 0.9052, 0.2127, 0.9212, 0.211, 0.9215, 0.07363, 0.947, 0.07046, 0.947, 0.07117, 0.9308, 0.07336, 0.9308, 0.141, 0.9035, 0.1405, 0.9057, 0.1265, 0.9022, 0.1268, 0.9007, 0.08779, 0.9391, 0.08561, 0.9391, 0.08561, 0.9324, 0.08779, 0.9325, 0.06961, 0.8937, 0.06628, 0.8938, 0.06626, 0.8869, 0.06959, 0.8869, 0.2053, 0.8883, 0.208, 0.8879, 0.2087, 0.8948, 0.206, 0.8952, 0.08941, 0.9389, 0.08779, 0.9391, 0.08779, 0.9325, 0.08941, 0.9322, 0.1075, 0.8758, 0.1081, 0.8742, 0.1099, 0.8747, 0.109, 0.8772, 0.1084, 0.8732, 0.109, 0.872, 0.1109, 0.8718, 0.1103, 0.8731, 0.1085, 0.9271, 0.1077, 0.9279, 0.1063, 0.9274, 0.1074, 0.9262, 0.2055, 0.8862, 0.2073, 0.8859, 0.208, 0.8879, 0.2053, 0.8883, 0.206, 0.8952, 0.2087, 0.8948, 0.2088, 0.8994, 0.2069, 0.8997, 0.08941, 0.9322, 0.08779, 0.9325, 0.08759, 0.9276, 0.08869, 0.9274, 0.07125, 0.8869, 0.06959, 0.8869, 0.06933, 0.8821, 0.07046, 0.8821, 0.1151, 0.8795, 0.116, 0.877, 0.12, 0.8786, 0.1194, 0.8803, 0.1099, 0.8747, 0.1103, 0.8731, 0.1165, 0.8754, 0.116, 0.877, 0.2031, 0.8881, 0.2053, 0.8883, 0.206, 0.8952, 0.2038, 0.8951, 0.109, 0.8772, 0.1099, 0.8747, 0.116, 0.877, 0.1151, 0.8795, 0.07128, 0.8937, 0.06961, 0.8937, 0.06959, 0.8869, 0.07125, 0.8869, 0.05536, 0.9307, 0.05413, 0.9314, 0.05503, 0.9296, 0.05667, 0.9293, 0.05663, 0.9337, 0.05519, 0.9336, 0.05413, 0.9314, 0.05536, 0.9307, 0.05771, 0.9332, 0.05663, 0.9337, 0.05536, 0.9307, 0.05771, 0.9308, 0.05771, 0.9308, 0.05536, 0.9307, 0.05667, 0.9293, 0.05769, 0.9295, 0.06959, 0.8869, 0.06626, 0.8869, 0.06707, 0.8821, 0.06933, 0.8821, 0.08779, 0.9325, 0.08561, 0.9324, 0.08611, 0.9276, 0.08759, 0.9276, 0.116, 0.877, 0.1165, 0.8754, 0.1203, 0.8775, 0.12, 0.8786, 0.2038, 0.8951, 0.206, 0.8952, 0.2069, 0.8997, 0.2054, 0.8996, 0.29, 0.8423, 0.2862, 0.8378, 0.2902, 0.835, 0.294, 0.8377, 0.4223, 0.8583, 0.4172, 0.8597, 0.4153, 0.848, 0.4202, 0.8473, 0.4202, 0.8473, 0.4153, 0.848, 0.4166, 0.8339, 0.4226, 0.8343, 0.3164, 0.8191, 0.3213, 0.8209, 0.3128, 0.8348, 0.309, 0.8315, 0.3007, 0.845, 0.3039, 0.8492, 0.3001, 0.8551, 0.2968, 0.8504, 0.4343, 0.8031, 0.4291, 0.8036, 0.4268, 0.792, 0.4301, 0.7932, 0.4429, 0.8028, 0.4343, 0.8031, 0.4301, 0.7932, 0.4361, 0.7914, 0.3281, 0.8786, 0.3273, 0.8826, 0.3234, 0.8831, 0.3231, 0.8785, 0.1836, 0.7707, 0.1851, 0.765, 0.1873, 0.7646, 0.1948, 0.7726, 0.1948, 0.7726, 0.1873, 0.7646, 0.1888, 0.7633, 0.1957, 0.768, 0.9402, 0.8168, 0.9426, 0.8255, 0.9381, 0.823, 0.935, 0.8173, 0.9487, 0.8164, 0.9482, 0.8222, 0.9426, 0.8255, 0.9402, 0.8168, 0.954, 0.8194, 0.9516, 0.8384, 0.9487, 0.8411, 0.9482, 0.8222, 0.7664, 0.9601, 0.7709, 0.9408, 0.7747, 0.9413, 0.7742, 0.9576, 0.8222, 0.8328, 0.8252, 0.8269, 0.8302, 0.8292, 0.8272, 0.8346, 0.9562, 0.8131, 0.954, 0.8194, 0.9482, 0.8222, 0.9487, 0.8164, 0.9255, 0.8193, 0.9251, 0.8123, 0.9281, 0.8117, 0.9287, 0.8187, 0.7709, 0.9408, 0.7719, 0.9339, 0.7754, 0.9343, 0.7747, 0.9413, 0.9426, 0.8255, 0.9454, 0.8418, 0.9432, 0.8416, 0.9381, 0.823, 0.7742, 0.9576, 0.7747, 0.9413, 0.7792, 0.9418, 0.7831, 0.9621, 0.8252, 0.8269, 0.8338, 0.8082, 0.837, 0.8105, 0.8302, 0.8292, 0.9482, 0.8222, 0.9487, 0.8411, 0.9454, 0.8418, 0.9426, 0.8255, 0.8374, 0.8024, 0.8539, 0.7745, 0.8565, 0.7763, 0.8405, 0.8046, 0.7754, 0.9343, 0.7787, 0.9013, 0.7824, 0.9017, 0.7797, 0.9348, 0.9454, 0.8418, 0.9467, 0.8476, 0.9445, 0.8474, 0.9432, 0.8416, 0.7747, 0.9413, 0.7754, 0.9343, 0.7797, 0.9348, 0.7792, 0.9418, 0.8338, 0.8082, 0.8374, 0.8024, 0.8405, 0.8046, 0.837, 0.8105, 0.9487, 0.8411, 0.9498, 0.8469, 0.9467, 0.8476, 0.9454, 0.8418, 0.6653, 0.7922, 0.6651, 0.7865, 0.6673, 0.7861, 0.6676, 0.7918, 0.5369, 0.8977, 0.5375, 0.8921, 0.5401, 0.8924, 0.5395, 0.898, 0.9498, 0.8469, 0.9551, 0.8749, 0.9524, 0.8755, 0.9467, 0.8476, 0.7719, 0.9339, 0.7758, 0.9009, 0.7787, 0.9013, 0.7754, 0.9343, 0.9251, 0.8123, 0.9239, 0.7792, 0.9265, 0.7787, 0.9281, 0.8117, 0.9467, 0.8476, 0.9524, 0.8755, 0.9506, 0.8753, 0.9445, 0.8474, 0.5951, 0.8901, 0.5978, 0.8901, 0.5989, 0.8935, 0.5957, 0.894, 0.5957, 0.894, 0.5989, 0.8935, 0.5989, 0.8964, 0.5962, 0.897, 0.69, 0.8756, 0.691, 0.8804, 0.6894, 0.8802, 0.6884, 0.8755, 0.5395, 0.898, 0.5401, 0.8924, 0.5433, 0.8928, 0.5427, 0.8984, 0.5369, 0.8977, 0.5285, 0.8948, 0.5289, 0.8905, 0.5375, 0.8921, 0.6923, 0.8751, 0.6933, 0.8799, 0.691, 0.8804, 0.69, 0.8756, 0.5256, 0.8944, 0.5261, 0.8901, 0.5289, 0.8905, 0.5285, 0.8948, 0.5962, 0.897, 0.5973, 0.9092, 0.5945, 0.9061, 0.5931, 0.8967, 0.6894, 0.8802, 0.681, 0.8814, 0.6802, 0.8778, 0.6884, 0.8755, 0.6359, 0.939, 0.636, 0.9269, 0.6379, 0.9299, 0.6386, 0.9394, 0.6329, 0.9394, 0.6335, 0.9299, 0.636, 0.9269, 0.6359, 0.939, 0.5989, 0.8964, 0.5989, 0.9059, 0.5973, 0.9092, 0.5962, 0.897, 0.6308, 0.9358, 0.6308, 0.9402, 0.6282, 0.94, 0.6282, 0.9357, 0.5923, 0.895, 0.5957, 0.894, 0.5962, 0.897, 0.5931, 0.8967, 0.5924, 0.8924, 0.5951, 0.8901, 0.5957, 0.894, 0.5923, 0.895, 0.9214, 0.8126, 0.9208, 0.7794, 0.9239, 0.7792, 0.9251, 0.8123, 0.6626, 0.7924, 0.6624, 0.7867, 0.6651, 0.7865, 0.6653, 0.7922, 0.8302, 0.8054, 0.834, 0.7997, 0.8374, 0.8024, 0.8338, 0.8082, 0.834, 0.7997, 0.8509, 0.7722, 0.8539, 0.7745, 0.8374, 0.8024, 0.8194, 0.824, 0.8302, 0.8054, 0.8338, 0.8082, 0.8252, 0.8269, 0.9217, 0.8196, 0.9214, 0.8126, 0.9251, 0.8123, 0.9255, 0.8193, 0.9225, 0.8476, 0.9209, 0.8398, 0.9266, 0.8405, 0.9284, 0.848, 0.8159, 0.83, 0.8194, 0.824, 0.8252, 0.8269, 0.8222, 0.8328, 0.9209, 0.8398, 0.9217, 0.8196, 0.9255, 0.8193, 0.9266, 0.8405, 0.4354, 0.7768, 0.4274, 0.7732, 0.4278, 0.7668, 0.4389, 0.7687, 0.46, 0.8102, 0.4669, 0.8117, 0.4703, 0.8214, 0.4593, 0.8175, 0.294, 0.8377, 0.3007, 0.845, 0.2968, 0.8504, 0.29, 0.8423, 0.3101, 0.8163, 0.3164, 0.8191, 0.309, 0.8315, 0.3052, 0.8279, 0.4361, 0.7914, 0.4413, 0.7882, 0.4503, 0.7995, 0.4429, 0.8028, 0.4355, 0.7839, 0.444, 0.7789, 0.4413, 0.7882, 0.4361, 0.7914, 0.1851, 0.765, 0.1846, 0.7629, 0.1871, 0.7625, 0.1873, 0.7646, 0.1727, 0.8819, 0.1727, 0.8843, 0.1713, 0.8845, 0.1713, 0.8822, 0.2252, 0.8308, 0.2155, 0.8308, 0.2148, 0.8286, 0.2262, 0.8253, 0.2262, 0.8253, 0.2148, 0.8286, 0.2137, 0.8284, 0.2152, 0.8214, 0.1513, 0.9384, 0.1506, 0.9372, 0.1544, 0.9379, 0.1533, 0.9391, 0.1493, 0.9401, 0.1474, 0.9379, 0.1506, 0.9372, 0.1513, 0.9384, 0.04962, 0.9412, 0.04745, 0.9413, 0.04749, 0.9392, 0.04965, 0.9389, 0.184, 0.7649, 0.1833, 0.7628, 0.1846, 0.7629, 0.1851, 0.765, 0.1779, 0.8545, 0.1815, 0.8598, 0.1769, 0.8605, 0.1758, 0.855, 0.1344, 0.8891, 0.1359, 0.8837, 0.1385, 0.8839, 0.1364, 0.8891, 0.1492, 0.9434, 0.1475, 0.9452, 0.1474, 0.9406, 0.1485, 0.9414, 0.1485, 0.9414, 0.1474, 0.9406, 0.1474, 0.9379, 0.1493, 0.9401, 0.1815, 0.8598, 0.182, 0.8682, 0.1773, 0.8689, 0.1769, 0.8605, 0.1493, 0.8803, 0.1493, 0.8876, 0.1463, 0.8859, 0.1463, 0.8786, 0.1454, 0.8752, 0.1463, 0.8786, 0.1404, 0.8785, 0.1424, 0.8757, 0.2455, 0.005859, 0.2455, 0.1902, 0.0234, 0.1902, 0.1015, 0.005859, 0.928, 0.9092, 0.9256, 0.9135, 0.9225, 0.9138, 0.9234, 0.9099, 0.8954, 0.9286, 0.8921, 0.9325, 0.8901, 0.932, 0.8924, 0.9269, 0.1463, 0.8786, 0.1463, 0.8859, 0.1404, 0.8858, 0.1404, 0.8785, 0.2455, 0.1902, 0.2455, 0.4839, 0.0234, 0.4839, 0.0234, 0.1902, 0.9043, 0.9284, 0.9024, 0.9278, 0.903, 0.9242, 0.9049, 0.9245, 0.9072, 0.9283, 0.9043, 0.9284, 0.9049, 0.9245, 0.9075, 0.9248, 0.8924, 0.9269, 0.8901, 0.932, 0.887, 0.9318, 0.8865, 0.9268, 0.8974, 0.9231, 0.903, 0.9242, 0.9024, 0.9278, 0.898, 0.9284, 0.4354, 0.7768, 0.4389, 0.7687, 0.4435, 0.7743, 0.436, 0.7808, 0.2963, 0.8345, 0.3037, 0.8407, 0.3007, 0.845, 0.294, 0.8377, 0.294, 0.8377, 0.2902, 0.835, 0.2927, 0.8327, 0.2963, 0.8345, 0.3037, 0.8407, 0.3069, 0.8445, 0.3039, 0.8492, 0.3007, 0.845, 0.4219, 0.8704, 0.4171, 0.8726, 0.4175, 0.8654, 0.4229, 0.8637, 0.46, 0.8102, 0.4611, 0.8045, 0.466, 0.8061, 0.4669, 0.8117, 0.303, 0.8259, 0.3052, 0.8279, 0.2963, 0.8345, 0.2962, 0.8308, 0.309, 0.8315, 0.3128, 0.8348, 0.3069, 0.8445, 0.3037, 0.8407, 0.4361, 0.7914, 0.4301, 0.7932, 0.4286, 0.7879, 0.4355, 0.7839, 0.3052, 0.8279, 0.309, 0.8315, 0.3037, 0.8407, 0.2963, 0.8345, 0.436, 0.7808, 0.4435, 0.7743, 0.444, 0.7789, 0.4355, 0.7839, 0.4229, 0.8637, 0.4175, 0.8654, 0.4172, 0.8597, 0.4223, 0.8583, 0.08233, 0.96, 0.08279, 0.9467, 0.08596, 0.9467, 0.08732, 0.9601, 0.2063, 0.8548, 0.208, 0.8441, 0.2105, 0.8445, 0.2104, 0.8562, 0.09611, 0.9201, 0.09551, 0.9325, 0.09388, 0.9328, 0.09336, 0.9207, 0.07982, 0.96, 0.0812, 0.9467, 0.08279, 0.9467, 0.08233, 0.96, 0.3138, 0.9317, 0.3142, 0.9291, 0.3201, 0.9292, 0.3211, 0.9333, 0.3318, 0.8785, 0.3305, 0.8817, 0.3273, 0.8826, 0.3281, 0.8786, 0.3103, 0.9333, 0.3113, 0.9291, 0.3142, 0.9291, 0.3138, 0.9317, 0.4354, 0.7768, 0.4331, 0.7808, 0.4271, 0.7793, 0.4274, 0.7732, 0.0812, 0.9467, 0.08197, 0.9306, 0.08307, 0.9307, 0.08279, 0.9467, 0.05156, 0.8726, 0.04222, 0.8598, 0.04347, 0.8587, 0.05345, 0.871, 0.18, 0.8449, 0.1778, 0.8573, 0.1757, 0.8567, 0.1769, 0.844, 0.05345, 0.871, 0.04347, 0.8587, 0.04423, 0.858, 0.05461, 0.87, 0.09336, 0.9207, 0.09388, 0.9328, 0.09185, 0.9328, 0.09006, 0.9212, 0.06203, 0.8806, 0.05345, 0.871, 0.05461, 0.87, 0.06412, 0.8787, 0.1826, 0.8348, 0.18, 0.8449, 0.1769, 0.844, 0.1776, 0.8336, 0.05866, 0.883, 0.05156, 0.8726, 0.05345, 0.871, 0.06203, 0.8806, 0.2027, 0.7953, 0.2016, 0.7934, 0.2038, 0.7926, 0.2041, 0.7948, 0.03978, 0.8241, 0.03887, 0.8226, 0.04002, 0.8215, 0.04053, 0.8233, 0.09063, 0.9125, 0.09079, 0.9147, 0.08867, 0.9147, 0.08925, 0.9125, 0.07896, 0.8953, 0.07871, 0.8937, 0.08204, 0.8937, 0.08113, 0.8953, 0.09551, 0.9325, 0.09597, 0.9479, 0.09486, 0.9481, 0.09388, 0.9328, 0.208, 0.8441, 0.2095, 0.8292, 0.2113, 0.8294, 0.2105, 0.8445, 0.08279, 0.9467, 0.08307, 0.9307, 0.08525, 0.9307, 0.08596, 0.9467, 0.09388, 0.9328, 0.09486, 0.9481, 0.09346, 0.9481, 0.09185, 0.9328, 0.09079, 0.9147, 0.09125, 0.9215, 0.08913, 0.9215, 0.08867, 0.9147, 0.07871, 0.8937, 0.07874, 0.8869, 0.08207, 0.8869, 0.08204, 0.8937, 0.2038, 0.7926, 0.2043, 0.786, 0.207, 0.7863, 0.2065, 0.793, 0.09249, 0.9145, 0.09295, 0.9212, 0.09125, 0.9215, 0.09079, 0.9147, 0.03854, 0.8252, 0.03696, 0.8243, 0.03887, 0.8226, 0.03978, 0.8241, 0.1611, 0.914, 0.1627, 0.9139, 0.1627, 0.9162, 0.1614, 0.9157, 0.09173, 0.9124, 0.09249, 0.9145, 0.09079, 0.9147, 0.09063, 0.9125, 0.2041, 0.7948, 0.2038, 0.7926, 0.2065, 0.793, 0.2059, 0.7951, 0.2043, 0.786, 0.2051, 0.7819, 0.2069, 0.7821, 0.207, 0.7863, 0.09295, 0.9212, 0.09268, 0.9255, 0.09153, 0.9257, 0.09125, 0.9215, 0.07708, 0.8868, 0.07787, 0.8821, 0.079, 0.8821, 0.07874, 0.8869, 0.03276, 0.819, 0.03034, 0.8149, 0.03164, 0.8137, 0.03467, 0.8173, 0.03887, 0.8226, 0.03467, 0.8173, 0.03582, 0.8161, 0.04002, 0.8215, 0.1034, 0.9264, 0.1038, 0.9316, 0.1004, 0.9314, 0.09999, 0.9262, 0.03696, 0.8243, 0.03276, 0.819, 0.03467, 0.8173, 0.03887, 0.8226, 0.07705, 0.8936, 0.07708, 0.8868, 0.07874, 0.8869, 0.07871, 0.8937, 0.1009, 0.9367, 0.1001, 0.938, 0.09982, 0.9368, 0.101, 0.9357, 0.1039, 0.9367, 0.1009, 0.9367, 0.101, 0.9357, 0.1033, 0.9358, 0.1039, 0.9376, 0.1018, 0.9383, 0.1009, 0.9367, 0.1039, 0.9367, 0.1018, 0.9383, 0.1007, 0.9386, 0.1001, 0.938, 0.1009, 0.9367, 0.07874, 0.8869, 0.079, 0.8821, 0.08126, 0.8821, 0.08207, 0.8869, 0.09125, 0.9215, 0.09153, 0.9257, 0.09009, 0.9257, 0.08913, 0.9215, 0.03467, 0.8173, 0.03164, 0.8137, 0.03242, 0.8129, 0.03582, 0.8161, 0.1038, 0.9316, 0.1033, 0.9358, 0.101, 0.9357, 0.1004, 0.9314])
me_cube.materials.append(mat_material)
me_cube.use_remesh_preserve_volume = False
me_cube.use_remesh_preserve_attributes = False
me_cube.use_mirror_vertex_groups = False
me_cube.update()
arm_armature = bpy.data.armatures.new('Armature')  # bones are not reproduced

# ---- objects
ob_armature = bpy.data.objects.new('Armature', arm_armature)
ob_shopkeeper = bpy.data.objects.new('shopkeeper', me_cube)

# ---- transforms, parenting, visibility, modifiers, constraints
ob_armature.location = (1.016e-25, 0.17, 4.654)
ob_armature.rotation_euler = (-1.609, -2.219e-16, 2.305e-16)
ob_armature.scale = (1.294, 1.294, 1.294)
ob_armature.show_in_front = True
ob_armature.lineart.crease_threshold = 0.0
ob_shopkeeper.parent = ob_armature
ob_shopkeeper.matrix_parent_inverse = Matrix(((0.7729, 1.782e-16, 1.715e-16, -8.284e-16), (1.782e-16, -0.02943, -0.7723, 3.599), (-1.715e-16, 0.7723, -0.02943, 0.005684), (0.0, 0.0, 0.0, 1.0)))
ob_shopkeeper.location = (0.0, 0.0, 7.41)
ob_shopkeeper.scale = (0.8705, 0.8705, 0.8705)
ob_shopkeeper.lock_rotations_4d = False
ob_shopkeeper.empty_display_type = 'ARROWS'
ob_shopkeeper.lineart.crease_threshold = 0.0
_vg = ob_shopkeeper.vertex_groups.new(name='Root')
for _i, _w in zip([49, 90, 94, 97, 185, 190, 204, 235, 239, 242], [0.07488, 0.4845, 0.0133, 0.08989, 0.07701, 0.5188, 0.07524, 0.4847, 0.01344, 0.08841]): _vg.add([_i], _w, 'REPLACE')
_vg = ob_shopkeeper.vertex_groups.new(name='Lower Back')
for _i, _w in zip([49, 50, 51, 52, 53, 54, 55, 57, 90, 91, 92, 93, 94, 95, 96, 124, 128, 130, 131, 132, 133, 134, 135, 136, 137, 139, 140, 142, 143, 145, 185, 186, 187, 188, 189, 190, 191, 192, 193, 194, 195, 196, 197, 198, 199, 235, 236, 237, 238, 239, 240, 241, 279, 286, 287, 288, 290, 291, 292, 293, 294, 295, 296, 297, 298, 299, 301, 302, 304, 305, 307], [0.08728, 0.1061, 0.0272, 0.08306, 0.1211, 0.7621, 0.7181, 0.6731, 0.108, 0.1192, 0.07097, 0.1307, 0.8657, 0.7676, 0.01022, 0.1298, 0.2589, 0.5617, 0.2548, 0.3256, 0.7258, 0.2465, 0.4339, 0.6623, 0.05659, 0.1072, 0.02727, 0.1091, 0.1625, 0.164, 0.09064, 0.1087, 0.02408, 0.08446, 0.1277, 0.1149, 0.7625, 0.09417, 0.7187, 0.02363, 0.06966, 0.1402, 0.9212, 0.7909, 0.6741, 0.1087, 0.1184, 0.07109, 0.1306, 0.8658, 0.768, 0.0225, 0.1261, 0.2556, 0.2351, 0.4063, 0.5663, 0.2543, 0.723, 0.3243, 0.7284, 0.244, 0.432, 0.6613, 0.6618, 0.05439, 0.1055, 0.02703, 0.1067, 0.1604, 0.1618]): _vg.add([_i], _w, 'REPLACE')
_vg = ob_shopkeeper.vertex_groups.new(name='Upper Back')
for _i, _w in zip([51, 52, 54, 55, 56, 57, 58, 92, 93, 95, 96, 110, 111, 112, 113, 114, 115, 116, 117, 119, 120, 122, 124, 128, 130, 131, 132, 133, 134, 135, 136, 137, 138, 139, 140, 142, 143, 145, 187, 188, 193, 194, 195, 196, 198, 199, 200, 237, 238, 240, 241, 255, 256, 257, 258, 259, 260, 261, 262, 263, 264, 265, 266, 267, 268, 270, 271, 272, 273, 275, 279, 286, 287, 288, 290, 291, 292, 293, 294, 295, 296, 297, 298, 299, 301, 302, 304, 305, 307], [0.1346, 0.1429, 0.02416, 0.01792, 0.08827, 0.04159, 0.8397, 0.778, 0.7038, 0.01326, 0.6779, 0.9766, 0.9051, 0.2027, 0.9305, 0.4188, 0.01642, 0.68, 0.1693, 0.1593, 0.02011, 0.02025, 0.1877, 0.1085, 0.2697, 0.5899, 0.1931, 0.1209, 0.2754, 0.1086, 0.2121, 0.06697, 0.008406, 0.05602, 0.02007, 0.1061, 0.07577, 0.09961, 0.1295, 0.1744, 0.008636, 0.2873, 0.8422, 0.7538, 0.01563, 0.02242, 0.8399, 0.7782, 0.7153, 0.009949, 0.7276, 0.9779, 0.9882, 0.9072, 0.8813, 0.2028, 0.9345, 0.8784, 0.4193, 0.3321, 0.01644, 0.6807, 0.1955, 0.1694, 0.1354, 0.1594, 0.01377, 0.02016, 0.01799, 0.0203, 0.1185, 0.1109, 0.6652, 0.4777, 0.2707, 0.5776, 0.1614, 0.1607, 0.1192, 0.0916, 0.09893, 0.2446, 0.188, 0.03149, 0.05495, 0.03758, 0.05144, 0.065, 0.07596]): _vg.add([_i], _w, 'REPLACE')
_vg = ob_shopkeeper.vertex_groups.new(name='Head')
for _i, _w in zip([0, 1, 2, 3, 4, 5, 6, 7, 8, 9, 10, 11, 12, 13, 14, 15, 16, 17, 18, 19, 20, 21, 22, 23, 24, 25, 26, 27, 28, 29, 30, 31, 32, 33, 34, 35, 36, 37, 38, 39, 40, 41, 42, 43, 44, 45, 46, 47, 48, 58, 111, 112, 113, 114, 115, 116, 117, 118, 119, 120, 121, 122, 123, 125, 126, 127, 200, 257, 258, 259, 260, 261, 262, 263, 264, 265, 266, 267, 268, 269, 270, 271, 272, 273, 274, 275, 276, 277, 278, 280, 281, 282, 283, 284, 285], [0.8909, 0.8942, 0.8837, 0.9153, 0.9276, 0.8997, 0.892, 0.9047, 0.9045, 0.8995, 0.886, 0.8854, 0.8915, 0.8767, 0.8869, 0.9167, 0.8999, 0.9021, 0.8948, 0.8854, 0.8916, 0.8908, 0.8941, 0.8837, 0.9153, 0.9276, 0.8995, 0.892, 0.9046, 0.9045, 0.899, 0.8994, 0.8859, 0.8854, 0.8914, 0.8762, 0.8867, 0.8826, 0.9166, 0.9294, 0.8997, 0.8913, 0.902, 0.9045, 0.8981, 0.8947, 0.8852, 0.8854, 0.8914, 0.1585, 0.06776, 0.7966, 0.03802, 0.574, 0.9666, 0.3136, 0.8282, 0.994, 0.8394, 0.9645, 0.998, 0.9646, 0.9933, 0.9934, 0.998, 0.9983, 0.1585, 0.06771, 0.09545, 0.7966, 0.03752, 0.1208, 0.574, 0.6612, 0.9666, 0.3136, 0.8042, 0.8282, 0.8622, 0.994, 0.8394, 0.968, 0.9645, 0.9655, 0.998, 0.9646, 0.995, 0.9933, 0.9935, 0.9934, 0.9989, 0.998, 0.9989, 0.9993, 0.9983]): _vg.add([_i], _w, 'REPLACE')
_vg = ob_shopkeeper.vertex_groups.new(name='UpperArm.L')
for _i, _w in zip([51, 52, 54, 55, 56, 57, 92, 93, 95, 96, 124, 128, 129, 130, 131, 132, 133, 134, 135, 136, 137, 138, 139, 140, 141, 142, 143, 144, 145, 146, 147, 148, 149, 150, 151, 152, 153, 154, 155, 156, 157, 158, 159, 161, 162, 163, 164, 165, 166, 167, 169, 195, 196, 287, 288, 292, 297], [0.8205, 0.7627, 0.06113, 0.06989, 0.8971, 0.09126, 0.1334, 0.1386, 0.02319, 0.2776, 0.6662, 0.6071, 0.933, 0.1312, 0.1319, 0.4214, 0.09436, 0.4465, 0.4141, 0.09461, 0.8653, 0.9497, 0.8197, 0.9178, 0.9803, 0.7663, 0.7372, 0.1018, 0.7055, 0.932, 0.9308, 0.932, 0.9241, 0.9319, 0.9303, 0.0586, 0.9224, 0.1101, 0.1006, 0.1072, 0.1153, 0.09687, 0.09851, 0.08406, 0.06325, 0.05896, 0.06264, 0.07112, 0.05583, 0.05644, 0.05251, 0.03384, 0.04354, 0.03901, 0.0513, 0.03581, 0.02378]): _vg.add([_i], _w, 'REPLACE')
_vg = ob_shopkeeper.vertex_groups.new(name='LowerArm.L')
for _i, _w in zip([129, 144, 146, 147, 148, 149, 150, 151, 152, 153, 154, 155, 156, 157, 158, 159, 160, 161, 162, 163, 164, 165, 166, 167, 168, 169, 170, 171, 172, 173, 174, 175, 176, 177, 178, 179, 180, 181, 182, 183, 184], [0.04955, 0.8486, 0.05345, 0.04952, 0.05246, 0.06066, 0.04347, 0.04375, 0.8774, 0.0547, 0.8281, 0.8498, 0.83, 0.8023, 0.8602, 0.8571, 0.831, 0.8742, 0.856, 0.8764, 0.8537, 0.7981, 0.8875, 0.8857, 0.6023, 0.8919, 0.8112, 0.8269, 0.8066, 0.7638, 0.8418, 0.8383, 0.8406, 0.5977, 0.5908, 0.58, 0.5507, 0.6031, 0.5915, 0.5406, 0.5685]): _vg.add([_i], _w, 'REPLACE')
_vg = ob_shopkeeper.vertex_groups.new(name='UpperArm.R')
for _i, _w in zip([187, 188, 191, 193, 194, 195, 196, 199, 237, 238, 240, 241, 279, 286, 287, 288, 289, 290, 291, 292, 293, 294, 295, 296, 297, 298, 299, 300, 301, 302, 303, 304, 305, 306, 307, 308, 309, 310, 311, 312, 313, 314, 315, 316, 317, 318, 319, 320, 321, 323, 324, 325, 326, 327, 328, 329, 331], [0.8274, 0.729, 0.07652, 0.07518, 0.6666, 0.03552, 0.03551, 0.1017, 0.1335, 0.1263, 0.02697, 0.2202, 0.74, 0.6082, 0.04812, 0.046, 0.9381, 0.125, 0.1463, 0.03358, 0.4559, 0.09331, 0.6339, 0.426, 0.03966, 0.1213, 0.8944, 0.9562, 0.823, 0.9093, 0.9688, 0.8242, 0.7507, 0.09923, 0.732, 0.9371, 0.9344, 0.9357, 0.9286, 0.9374, 0.9342, 0.05625, 0.9268, 0.1074, 0.09793, 0.1044, 0.1125, 0.09438, 0.09603, 0.08166, 0.06057, 0.05668, 0.06001, 0.06841, 0.05368, 0.05433, 0.05052]): _vg.add([_i], _w, 'REPLACE')
_vg = ob_shopkeeper.vertex_groups.new(name='LowerArm.R')
for _i, _w in zip([289, 306, 308, 309, 310, 311, 312, 313, 314, 315, 316, 317, 318, 319, 320, 321, 322, 323, 324, 325, 326, 327, 328, 329, 330, 331, 332, 333, 334, 335, 336, 337, 338, 339, 340, 341, 342, 343, 344, 345, 346], [0.04535, 0.8611, 0.05072, 0.04616, 0.05021, 0.05777, 0.04002, 0.04076, 0.8981, 0.05339, 0.8412, 0.8616, 0.8425, 0.8147, 0.8721, 0.8687, 0.8986, 0.8861, 0.878, 0.8943, 0.8728, 0.8176, 0.907, 0.9033, 0.8126, 0.9105, 0.8819, 0.878, 0.8632, 0.8349, 0.9047, 0.8885, 0.895, 0.7954, 0.7027, 0.7006, 0.7111, 0.8092, 0.7118, 0.6967, 0.7218]): _vg.add([_i], _w, 'REPLACE')
_vg = ob_shopkeeper.vertex_groups.new(name='UpperLeg.L')
for _i, _w in zip([49, 50, 53, 54, 55, 57, 59, 60, 61, 62, 63, 64, 65, 66, 67, 68, 69, 70, 71, 72, 73, 90, 91, 94, 95, 97, 98, 99, 100, 101, 102, 132, 133, 135, 186, 190, 192, 198, 204, 205, 206, 235, 236, 240, 242, 243], [0.8075, 0.8227, 0.8265, 0.1338, 0.152, 0.1786, 0.9816, 0.9337, 0.9401, 0.9995, 0.9979, 0.9983, 0.9539, 0.9651, 0.9575, 0.9954, 0.9944, 0.9935, 0.9827, 0.9847, 0.983, 0.3059, 0.6443, 0.04439, 0.1048, 0.6857, 0.7454, 0.9837, 0.9889, 0.9868, 0.9903, 0.05058, 0.001952, 0.01272, 0.003775, 0.147, 0.3074, 0.06078, 0.2395, 0.2637, 0.2229, 0.0573, 0.1144, 0.01914, 0.0753, 0.08605]): _vg.add([_i], _w, 'REPLACE')
_vg = ob_shopkeeper.vertex_groups.new(name='LowerLeg.L')
for _i, _w in zip([74, 75, 76, 77, 78, 79, 82, 83, 84, 85, 86, 87, 88, 89, 103, 104, 105, 106, 107, 108, 109], [0.9426, 0.9028, 0.9785, 0.959, 0.8901, 0.9282, 0.03121, 0.4058, 0.2395, 0.265, 0.2542, 0.2523, 0.1359, 0.1468, 0.9802, 0.9081, 0.06698, 0.1006, 0.06413, 0.11, 0.1175]): _vg.add([_i], _w, 'REPLACE')
_vg = ob_shopkeeper.vertex_groups.new(name='UpperLeg.R')
for _i, _w in zip([50, 60, 61, 65, 66, 67, 90, 91, 95, 97, 98, 185, 186, 189, 190, 191, 192, 193, 198, 199, 201, 202, 203, 204, 205, 206, 207, 208, 209, 210, 211, 212, 213, 214, 215, 216, 217, 218, 235, 236, 239, 240, 242, 243, 244, 245, 246, 247, 293, 294, 296], [0.05224, 0.04182, 0.008074, 0.03371, 0.01495, 0.02904, 0.09879, 0.2219, 0.0493, 0.2009, 0.2286, 0.8114, 0.8446, 0.8245, 0.216, 0.1341, 0.5864, 0.1587, 0.07691, 0.1806, 0.9849, 0.959, 0.9544, 0.6656, 0.7131, 0.7519, 0.9996, 0.9989, 0.9989, 0.9846, 0.9882, 0.988, 0.9938, 0.9934, 0.9926, 0.9864, 0.9881, 0.9872, 0.3464, 0.7525, 0.05006, 0.1197, 0.8128, 0.8885, 0.993, 0.9959, 0.9886, 0.992, 0.05129, 0.008231, 0.0152]): _vg.add([_i], _w, 'REPLACE')
_vg = ob_shopkeeper.vertex_groups.new(name='LowerLeg.R')
for _i, _w in zip([219, 220, 221, 222, 223, 224, 225, 227, 228, 229, 230, 231, 232, 233, 234, 248, 249, 251, 252, 253, 254], [0.9348, 0.8978, 0.9689, 0.9603, 0.8911, 0.9316, 0.03094, 0.05694, 0.1073, 0.1941, 0.1648, 0.2278, 0.2282, 0.1085, 0.1176, 0.9844, 0.9082, 0.06843, 0.00532, 0.08264, 0.09232]): _vg.add([_i], _w, 'REPLACE')
_vg = ob_shopkeeper.vertex_groups.new(name='Ik_Hand.L')
for _i, _w in zip([160, 168, 170, 171, 172, 173, 174, 175, 176, 177, 178, 179, 180, 181, 182, 183, 184], [0.01144, 0.05563, 0.02527, 0.04852, 0.05408, 0.06283, 0.008528, 0.03693, 0.02465, 0.06035, 0.1605, 0.1476, 0.09185, 0.05897, 0.1466, 0.1102, 0.1045]): _vg.add([_i], _w, 'REPLACE')
_vg = ob_shopkeeper.vertex_groups.new(name='Weapon')
for _i, _w in zip([144, 152, 154, 155, 156, 157, 158, 159, 160, 161, 162, 163, 164, 165, 166, 167, 168, 169, 170, 171, 172, 173, 174, 175, 176, 177, 178, 179, 180, 181, 182, 183, 184], [0.03238, 0.05228, 0.05241, 0.03157, 0.05311, 0.07192, 0.02012, 0.02176, 0.119, 0.01729, 0.06704, 0.05042, 0.0678, 0.1126, 0.0412, 0.03948, 0.3329, 0.03635, 0.1297, 0.1046, 0.1182, 0.1485, 0.1108, 0.09995, 0.1047, 0.3318, 0.239, 0.2622, 0.3464, 0.329, 0.2524, 0.3395, 0.3178]): _vg.add([_i], _w, 'REPLACE')
_vg = ob_shopkeeper.vertex_groups.new(name='IK_Foot.L')
for _i, _w in zip([82, 83, 85, 105, 107], [0.05705, 0.1711, 0.01724, 0.8216, 0.0964]): _vg.add([_i], _w, 'REPLACE')
_vg = ob_shopkeeper.vertex_groups.new(name='Foot.L')
for _i, _w in zip([74, 75, 78, 79, 80, 81, 82, 83, 84, 85, 86, 87, 88, 89, 104, 105, 106, 107, 108, 109], [0.04827, 0.08636, 0.09246, 0.05495, 0.9708, 0.9875, 0.9022, 0.422, 0.7414, 0.6987, 0.7406, 0.7415, 0.8585, 0.8467, 0.07704, 0.1112, 0.8795, 0.8388, 0.8861, 0.8792]): _vg.add([_i], _w, 'REPLACE')
_vg = ob_shopkeeper.vertex_groups.new(name='IK_Hand.R')
for _i, _w in zip([306, 314, 316, 317, 318, 319, 320, 321, 322, 323, 324, 325, 326, 327, 328, 329, 330, 331, 332, 333, 334, 335, 336, 337, 338, 339, 340, 341, 342, 343, 344, 345, 346], [0.0267, 0.03985, 0.05002, 0.02799, 0.05177, 0.07134, 0.01434, 0.01762, 0.08315, 0.01206, 0.06064, 0.0464, 0.06641, 0.1131, 0.02706, 0.03323, 0.1777, 0.02658, 0.09792, 0.104, 0.1171, 0.1418, 0.07805, 0.09438, 0.08866, 0.1943, 0.2888, 0.2905, 0.2794, 0.1814, 0.2798, 0.2951, 0.27]): _vg.add([_i], _w, 'REPLACE')
_vg = ob_shopkeeper.vertex_groups.new(name='IK_foot.R')
for _i, _w in zip([227, 228, 229, 230, 250, 252], [0.105, 0.7633, 0.03986, 0.1696, 0.9822, 0.0904]): _vg.add([_i], _w, 'REPLACE')
_vg = ob_shopkeeper.vertex_groups.new(name='Foot.R')
for _i, _w in zip([219, 220, 223, 224, 225, 226, 227, 228, 229, 230, 231, 232, 233, 234, 249, 251, 252, 253, 254], [0.05494, 0.09013, 0.08817, 0.04149, 0.9407, 0.9882, 0.8377, 0.1284, 0.7581, 0.6635, 0.7665, 0.7637, 0.8857, 0.8704, 0.07586, 0.9067, 0.8816, 0.9128, 0.9052]): _vg.add([_i], _w, 'REPLACE')
_vg = ob_shopkeeper.vertex_groups.new(name='pole_target_knee.L')
_vg = ob_shopkeeper.vertex_groups.new(name='pole_target_knee.R')
_vg = ob_shopkeeper.vertex_groups.new(name='pole_target_arm.L')
for _i, _w in zip([0, 1, 2, 3, 4, 5, 6, 7, 8, 9, 10, 11, 12, 13, 14, 15, 16, 17, 18, 19, 20, 21, 22, 23, 24, 25, 26, 27, 28, 29, 30, 31, 32, 33, 34, 35, 36, 37, 38, 39, 40, 41, 42, 43, 44, 45, 46, 47, 48], [0.04449, 0.04034, 0.04532, 0.02442, 0.01118, 0.04087, 0.04064, 0.03209, 0.03071, 0.03677, 0.05107, 0.04562, 0.04757, 0.06263, 0.0525, 0.02343, 0.04158, 0.03699, 0.04639, 0.05166, 0.0478, 0.0372, 0.03667, 0.04464, 0.01832, 0.0108, 0.02825, 0.04006, 0.02824, 0.03014, 0.03491, 0.03202, 0.039, 0.04476, 0.03464, 0.03557, 0.03643, 0.04556, 0.01713, 0.009453, 0.02749, 0.04101, 0.02849, 0.03044, 0.03577, 0.03176, 0.03907, 0.04516, 0.0344]): _vg.add([_i], _w, 'REPLACE')
_vg = ob_shopkeeper.vertex_groups.new(name='pole_target_arm.R')
for _i, _w in zip([0, 1, 2, 3, 4, 5, 6, 7, 8, 9, 10, 11, 12, 13, 14, 15, 16, 17, 18, 19, 20, 21, 22, 23, 24, 25, 26, 27, 28, 29, 30, 31, 32, 33, 34, 35, 36, 37, 38, 39, 40, 41, 42, 43, 44, 45, 46, 47, 48], [0.06183, 0.06065, 0.06864, 0.04489, 0.0336, 0.05488, 0.06269, 0.05428, 0.05517, 0.05713, 0.0629, 0.06683, 0.0597, 0.0607, 0.06059, 0.04325, 0.05435, 0.05444, 0.05696, 0.06295, 0.05951, 0.06557, 0.06253, 0.06899, 0.05056, 0.03399, 0.06134, 0.06299, 0.05625, 0.05547, 0.05857, 0.05955, 0.06963, 0.06727, 0.06632, 0.08104, 0.07009, 0.06963, 0.04969, 0.03167, 0.06156, 0.06319, 0.05878, 0.05528, 0.05903, 0.06442, 0.07025, 0.067, 0.06637]): _vg.add([_i], _w, 'REPLACE')
_m = ob_shopkeeper.modifiers.new('Armature', 'ARMATURE')
_m.object = ob_armature

# ---- collection membership
col_collection_1.objects.link(ob_armature)
col_collection_1.objects.link(ob_shopkeeper)

# ---- scene / render settings (as saved in the file)
scene.frame_start = 1; scene.frame_end = 40; scene.frame_set(26)
scene.render.engine = 'BLENDER_EEVEE_NEXT'
scene.render.resolution_percentage = 50
scene.render.dither_intensity = 0.0
scene.cycles.use_denoising = False
scene.cycles.samples = 128
scene.cycles.sampling_pattern = 'TABULATED_SOBOL'
scene.cycles.light_sampling_threshold = 0.0
scene.cycles.use_adaptive_sampling = False
scene.cycles.use_light_tree = False
scene.cycles.blur_glossy = 0.0
scene.cycles.sample_clamp_indirect = 0.0
scene.view_settings.view_transform = 'Standard'
bpy.context.view_layer.update()

# ---- added for rendering (the .blend has no active camera and no usable light): camera, sun
cam_auto = bpy.data.cameras.new('AutoCamera')
cam_auto.lens = 50.0
cam_auto.sensor_width = 36.0
cam_auto.clip_end = 1000.0
ob_auto_camera = bpy.data.objects.new('AutoCamera', cam_auto)
scene.collection.objects.link(ob_auto_camera)
ob_auto_camera.location = (7.00826, -8.54004, 9.14939)
ob_auto_camera.rotation_euler = (1.09748, -7.21219e-08, 0.694738)
scene.camera = ob_auto_camera
light_auto_sun = bpy.data.lights.new('AutoSun', 'SUN')
light_auto_sun.energy = 3.0
light_auto_sun.angle = 0.0523599
ob_auto_sun = bpy.data.objects.new('AutoSun', light_auto_sun)
scene.collection.objects.link(ob_auto_sun)
ob_auto_sun.rotation_euler = (0.872665, 0.174533, 0.523599)
bpy.context.view_layer.update()
